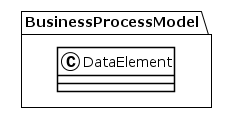

The diagram above was rendered by PlantUML. Its source (embedded in the PNG):
@startuml
!theme plain
package BusinessProcessModel {
class DataElement {
}
}
@enduml